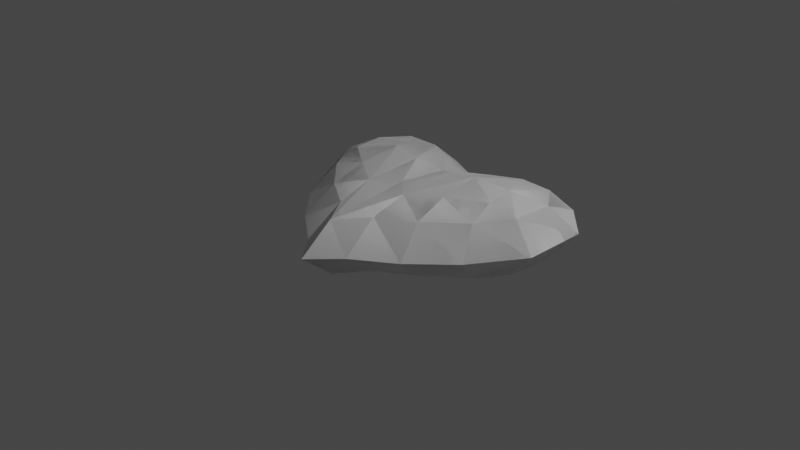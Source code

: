 # Source: heart.blend  (saved by Blender 3.0.42; exported with 4.5.12 LTS)
import bpy
from mathutils import Matrix  # noqa: F401  (used for matrix-valued properties, if any)

bpy.ops.wm.read_factory_settings(use_empty=True)
scene = bpy.context.scene
scene.name = 'Scene'

# ---- collections
col_collection = bpy.data.collections.new('Collection'); scene.collection.children.link(col_collection)

# ---- world
world_world = bpy.data.worlds.new('World'); scene.world = world_world
world_world.use_nodes = True; world_world.node_tree.nodes.clear()
_N = world_world.node_tree.nodes; _L = world_world.node_tree.links
n0 = _N.new('ShaderNodeOutputWorld'); n0.name = 'World Output'; n0.location = (300, 300)
n1 = _N.new('ShaderNodeBackground'); n1.name = 'Background'; n1.location = (10, 300)
n1.inputs[0].default_value = (0.05088, 0.05088, 0.05088, 1.0)
_L.new(n1.outputs[0], n0.inputs[0])
n0.is_active_output = True
world_world.color = (0.05088, 0.05088, 0.05088)
world_world.use_sun_shadow = False
world_world.sun_shadow_jitter_overblur = 0.0

# ---- cameras
cam_camera = bpy.data.cameras.new('Camera')
cam_camera.clip_end = 100.0
cam_camera.ortho_scale = 7.314

# ---- lights
light_light = bpy.data.lights.new('Light', 'POINT')
light_light.transmission_factor = 0.0
light_light.energy = 1000.0
light_light.shadow_soft_size = 0.1
light_light.shadow_maximum_resolution = 0.006
light_light.use_absolute_resolution = True

# ---- meshes
me_plane = bpy.data.meshes.new('Plane')
me_plane.from_pydata([(-0.7084, -0.6504, 0.0), (0.001011, -1.266, 0.0), (-0.6395, 1.495, 0.0), (0.001867, 1.064, 0.0), (-1.116, -0.2459, 0.0), (-1.082, 1.442, 0.0), (-1.471, 0.3335, 0.0), (-1.46, 1.055, 0.0), (-0.2215, 1.305, 0.0), (-0.2819, -0.9557, 0.0), (-0.6357, 1.146, 0.2935), (-0.6119, -0.3327, 0.2935), (-0.2401, -0.5663, 0.2935), (0.001011, -0.9035, 0.2935), (0.002787, 0.6367, 0.3464), (-0.3322, 0.9842, 0.2935), (-1.005, 1.135, 0.2935), (-0.9878, 0.02034, 0.2935), (-1.228, 0.8426, 0.2935), (-1.211, 0.3869, 0.3034), (-0.5592, 0.5035, 0.4912), (0.002102, 0.04249, 0.4003), (-0.2611, 0.4928, 0.4389), (-0.9373, 0.5937, 0.4457), (-0.9601, 0.2916, 0.416), (-0.5878, 0.0306, 0.4298), (-0.2476, -0.1766, 0.4123)], [], [(11, 12, 26), (11, 25, 17), (17, 24, 19), (15, 22, 14), (6, 17, 19), (4, 11, 17), (8, 10, 15), (3, 15, 14), (23, 18, 19), (0, 9, 12), (9, 1, 13), (5, 18, 16), (2, 16, 10), (7, 19, 18), (21, 22, 26), (20, 22, 10), (23, 20, 10), (25, 26, 20), (24, 25, 20), (13, 26, 12), (26, 13, 21), (23, 19, 24), (26, 25, 11), (20, 23, 24), (20, 26, 22), (17, 25, 24), (10, 22, 15), (10, 16, 23), (18, 23, 16), (14, 22, 21), (11, 4, 0), (12, 11, 0), (13, 12, 9), (17, 6, 4), (19, 7, 6), (18, 5, 7), (16, 2, 5), (10, 8, 2), (15, 3, 8)])
_uv = me_plane.uv_layers.new(name='UVMap')
_uv.uv.foreach_set('vector', [0.0, 0.0, 0.4773, 0.0, 0.4813, 0.1954, 0.0, 0.0, 0.0, 0.2079, 0.0, 0.0, 0.0, 0.0, 0.0, 0.2433, 0.0, 0.0, 0.498, 1.0, 0.4872, 0.4803, 1.0, 1.0, 0.0, 0.0, 0.0, 0.0, 0.0, 0.0, 0.0, 0.0, 0.0, 0.0, 0.0, 0.0, 0.498, 1.0, 0.0, 1.0, 0.498, 1.0, 1.0, 1.0, 0.498, 1.0, 1.0, 1.0, 0.0, 0.4441, 0.0, 1.0, 0.0, 0.0, 0.0, 0.0, 0.4773, 0.0, 0.4773, 0.0, 0.4773, 0.0, 1.0, 0.0, 1.0, 0.0, 0.0, 1.0, 0.0, 1.0, 0.0, 1.0, 0.0, 1.0, 0.0, 1.0, 0.0, 1.0, 0.0, 1.0, 0.0, 0.0, 0.0, 1.0, 1.0, 0.6142, 0.4872, 0.4803, 0.4813, 0.1954, 0.0, 0.4542, 0.4872, 0.4803, 0.0, 1.0, 0.0, 0.4441, 0.0, 0.4542, 0.0, 1.0, 0.0, 0.2079, 0.4813, 0.1954, 0.0, 0.4542, 0.0, 0.2433, 0.0, 0.2079, 0.0, 0.4542, 1.0, 0.0, 0.4813, 0.1954, 0.4773, 0.0, 0.4813, 0.1954, 1.0, 0.0, 1.0, 0.6142, 0.0, 0.4441, 0.0, 0.0, 0.0, 0.2433, 0.4813, 0.1954, 0.0, 0.2079, 0.0, 0.0, 0.0, 0.4542, 0.0, 0.4441, 0.0, 0.2433, 0.0, 0.4542, 0.4813, 0.1954, 0.4872, 0.4803, 0.0, 0.0, 0.0, 0.2079, 0.0, 0.2433, 0.0, 1.0, 0.4872, 0.4803, 0.498, 1.0, 0.0, 1.0, 0.0, 1.0, 0.0, 0.4441, 0.0, 1.0, 0.0, 0.4441, 0.0, 1.0, 1.0, 1.0, 0.4872, 0.4803, 1.0, 0.6142, 0.0, 0.0, 0.0, 0.0, 0.0, 0.0, 0.4773, 0.0, 0.0, 0.0, 0.0, 0.0, 1.0, 0.0, 0.4773, 0.0, 0.4773, 0.0, 0.0, 0.0, 0.0, 0.0, 0.0, 0.0, 0.0, 0.0, 0.0, 1.0, 0.0, 0.0, 0.0, 1.0, 0.0, 1.0, 0.0, 1.0, 0.0, 1.0, 0.0, 1.0, 0.0, 1.0, 0.0, 1.0, 0.498, 1.0, 0.0, 1.0, 0.498, 1.0, 1.0, 1.0, 0.498, 1.0])
me_plane.use_remesh_fix_poles = True
me_plane.use_remesh_preserve_attributes = False
me_plane.update()

# ---- objects
ob_light = bpy.data.objects.new('Light', light_light)
ob_camera = bpy.data.objects.new('Camera', cam_camera)
ob_plane = bpy.data.objects.new('Plane', me_plane)

# ---- transforms, parenting, visibility, modifiers, constraints
ob_light.location = (4.076, 1.005, 5.904)
ob_light.rotation_euler = (0.6503, 0.05522, 1.866)
ob_light.lock_rotations_4d = False
ob_light.empty_display_type = 'ARROWS'
ob_light.color = (0.0, 0.0, 0.0, 0.0)
ob_light.lineart.crease_threshold = 0.0
ob_camera.location = (7.359, -6.926, 4.958)
ob_camera.rotation_euler = (1.109, 0.0, 0.8149)
ob_camera.lock_rotations_4d = False
ob_camera.empty_display_type = 'ARROWS'
ob_camera.color = (0.0, 0.0, 0.0, 0.0)
ob_camera.display_type = 'WIRE'
ob_camera.lineart.crease_threshold = 0.0
ob_plane.location = (0.0, 0.0, 0.0)
_m = ob_plane.modifiers.new('Mirror', 'MIRROR')
_m.use_axis = (True, False, True)
_m.merge_threshold = 0.1
_m = ob_plane.modifiers.new('Mirror.001', 'MIRROR')

# ---- collection membership
col_collection.objects.link(ob_light)
col_collection.objects.link(ob_camera)
col_collection.objects.link(ob_plane)

# ---- scene / render settings (as saved in the file)
scene.camera = ob_camera
scene.frame_start = 1; scene.frame_end = 250; scene.frame_set(1)
scene.render.engine = 'BLENDER_EEVEE_NEXT'
scene.cycles.sampling_pattern = 'TABULATED_SOBOL'
scene.cycles.use_light_tree = False
scene.view_settings.view_transform = 'Filmic'
bpy.context.view_layer.update()

